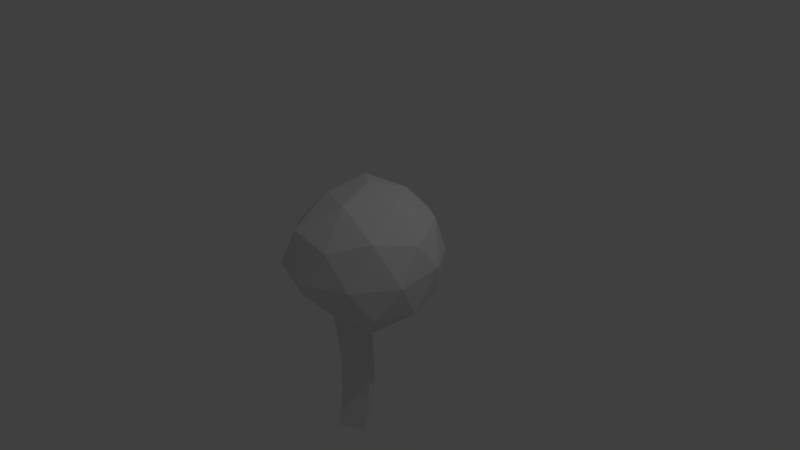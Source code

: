 # Source: tree.blend  (saved by Blender 2.78.0; exported with 4.5.12 LTS)
import bpy
from mathutils import Matrix  # noqa: F401  (used for matrix-valued properties, if any)

bpy.ops.wm.read_factory_settings(use_empty=True)
scene = bpy.context.scene
scene.name = 'Scene'

# ---- collections
col_collection_1 = bpy.data.collections.new('Collection 1'); scene.collection.children.link(col_collection_1)

# ---- world
world_world = bpy.data.worlds.new('World'); scene.world = world_world
world_world.color = (0.05088, 0.05088, 0.05088)
world_world.use_sun_shadow = False
world_world.sun_shadow_jitter_overblur = 0.0
world_world.cycles.sampling_method = 'MANUAL'

# ---- cameras
cam_camera = bpy.data.cameras.new('Camera')
cam_camera.clip_end = 100.0
cam_camera.lens = 35.0
cam_camera.sensor_width = 32.0
cam_camera.sensor_height = 18.0
cam_camera.ortho_scale = 7.314
cam_camera.dof.focus_distance = 0.0
cam_camera.dof.aperture_fstop = 128.0

# ---- lights
light_lamp = bpy.data.lights.new('Lamp', 'POINT')
light_lamp.transmission_factor = 0.0
light_lamp.cutoff_distance = 30.0
light_lamp.energy = 100.0
light_lamp.shadow_buffer_clip_start = 1.001
light_lamp.shadow_soft_size = 0.1
light_lamp.shadow_maximum_resolution = 0.006
light_lamp.use_absolute_resolution = True

# ---- meshes
me_icosphere = bpy.data.meshes.new('Icosphere')
me_icosphere.from_pydata([(0.0, 0.06029, -1.0), (0.7236, -0.5736, -0.4472), (-0.2764, -0.8799, -0.3756), (-0.8944, 0.0, -0.4472), (-0.2764, 0.8506, -0.4472), (0.7236, 0.5257, -0.4472), (0.2764, -0.9418, 0.4472), (-0.7236, -0.5257, 0.4354), (-0.7236, 0.5257, 0.5074), (0.2764, 0.7892, 0.5166), (0.8944, 0.0, 0.4472), (0.0, 0.0, 1.0), (-0.1625, -0.5, -0.764), (0.4253, -0.309, -0.8507), (0.2629, -0.8383, -0.4542), (0.8506, 0.0, -0.5257), (0.4253, 0.309, -0.8507), (-0.5257, 0.0, -0.8507), (-0.6882, -0.5, -0.4905), (-0.1625, 0.5, -0.8507), (-0.6882, 0.5, -0.5257), (0.2629, 0.809, -0.5257), (0.9511, -0.309, 0.0), (0.9511, 0.309, 0.06939), (0.0, -1.154, 0.0), (0.5878, -0.8569, 0.0), (-0.9511, -0.309, 0.0), (-0.5878, -0.9628, 0.0), (-0.5878, 0.809, 0.0), (-0.9511, 0.309, 0.0), (0.5878, 0.809, 0.0), (0.0, 1.0, 0.0), (0.6882, -0.5479, 0.5859), (-0.2629, -0.9628, 0.5859), (-0.8506, 0.0, 0.5859), (-0.2629, 0.809, 0.5951), (0.6882, 0.5, 0.5951), (0.1625, -0.5479, 0.9109), (0.5257, 0.0, 0.9109), (-0.4253, -0.309, 0.8388), (-0.4253, 0.309, 0.9109), (0.1625, 0.5, 0.8422), (-0.02949, 0.0, -2.559), (-0.119, -0.5, -2.559), (0.205, -0.309, -2.559), (-0.3193, -0.1529, -2.559), (-0.1219, -0.5, -0.9179), (0.2197, -0.309, -1.005), (-0.3331, -0.08812, -1.005), (-0.02752, 0.04692, -1.154), (-0.121, -0.4253, -1.465), (-0.12, -0.4253, -2.012), (-0.3285, -0.03499, -1.523), (-0.3239, -0.05659, -2.041), (0.2099, -0.2343, -2.041), (0.2148, -0.2343, -1.523), (-0.02883, 0.07472, -2.091), (-0.02818, 0.07472, -1.622)], [], [(51, 53, 45, 43), (1, 13, 15), (54, 51, 43, 44), (0, 17, 19), (0, 19, 16), (1, 15, 22), (2, 14, 24), (3, 18, 26), (4, 20, 28), (5, 21, 30), (1, 22, 25), (2, 24, 27), (3, 26, 29), (4, 28, 31), (5, 30, 23), (6, 32, 37), (7, 33, 39), (8, 34, 40), (9, 35, 41), (10, 36, 38), (38, 41, 11), (38, 36, 41), (36, 9, 41), (41, 40, 11), (41, 35, 40), (35, 8, 40), (40, 39, 11), (40, 34, 39), (34, 7, 39), (39, 37, 11), (39, 33, 37), (33, 6, 37), (37, 38, 11), (37, 32, 38), (32, 10, 38), (23, 36, 10), (23, 30, 36), (30, 9, 36), (31, 35, 9), (31, 28, 35), (28, 8, 35), (29, 34, 8), (29, 26, 34), (26, 7, 34), (27, 33, 7), (27, 24, 33), (24, 6, 33), (25, 32, 6), (25, 22, 32), (22, 10, 32), (30, 31, 9), (30, 21, 31), (21, 4, 31), (28, 29, 8), (28, 20, 29), (20, 3, 29), (26, 27, 7), (26, 18, 27), (18, 2, 27), (24, 25, 6), (24, 14, 25), (14, 1, 25), (22, 23, 10), (22, 15, 23), (15, 5, 23), (16, 21, 5), (16, 19, 21), (19, 4, 21), (19, 20, 4), (19, 17, 20), (17, 3, 20), (17, 18, 3), (17, 12, 18), (12, 2, 18), (15, 16, 5), (15, 13, 16), (13, 0, 16), (12, 14, 2), (12, 13, 14), (13, 1, 14), (42, 44, 43), (42, 43, 45), (56, 54, 44, 42), (53, 56, 42, 45), (17, 0, 49, 48), (0, 13, 47, 49), (13, 12, 46, 47), (12, 17, 48, 46), (48, 49, 57, 52), (52, 57, 56, 53), (49, 47, 55, 57), (57, 55, 54, 56), (47, 46, 50, 55), (55, 50, 51, 54), (46, 48, 52, 50), (50, 52, 53, 51)])
me_icosphere.use_remesh_preserve_volume = False
me_icosphere.use_remesh_preserve_attributes = False
me_icosphere.use_mirror_vertex_groups = False
me_icosphere.update()

# ---- objects
ob_icosphere = bpy.data.objects.new('Icosphere', me_icosphere)
ob_lamp = bpy.data.objects.new('Lamp', light_lamp)
ob_camera = bpy.data.objects.new('Camera', cam_camera)

# ---- transforms, parenting, visibility, modifiers, constraints
ob_icosphere.location = (0.0, 0.0, 0.0)
ob_icosphere.lineart.crease_threshold = 0.0
ob_lamp.location = (4.076, 1.005, 5.904)
ob_lamp.rotation_euler = (0.6503, 0.05522, 1.866)
ob_lamp.lock_rotations_4d = False
ob_lamp.empty_display_type = 'ARROWS'
ob_lamp.color = (0.0, 0.0, 0.0, 0.0)
ob_lamp.lineart.crease_threshold = 0.0
ob_camera.location = (7.481, -6.508, 5.344)
ob_camera.rotation_euler = (1.109, 0.0, 0.8149)
ob_camera.lock_rotations_4d = False
ob_camera.empty_display_type = 'ARROWS'
ob_camera.color = (0.0, 0.0, 0.0, 0.0)
ob_camera.display_type = 'WIRE'
ob_camera.lineart.crease_threshold = 0.0

# ---- collection membership
col_collection_1.objects.link(ob_icosphere)
col_collection_1.objects.link(ob_lamp)
col_collection_1.objects.link(ob_camera)

# ---- scene / render settings (as saved in the file)
scene.camera = ob_camera
scene.frame_start = 1; scene.frame_end = 250; scene.frame_set(1)
scene.render.engine = 'BLENDER_EEVEE_NEXT'
scene.render.resolution_percentage = 50
scene.render.dither_intensity = 0.0
scene.cycles.use_denoising = False
scene.cycles.samples = 128
scene.cycles.sampling_pattern = 'TABULATED_SOBOL'
scene.cycles.light_sampling_threshold = 0.0
scene.cycles.use_adaptive_sampling = False
scene.cycles.use_light_tree = False
scene.cycles.blur_glossy = 0.0
scene.cycles.sample_clamp_indirect = 0.0
scene.view_settings.view_transform = 'Standard'
bpy.context.view_layer.update()
